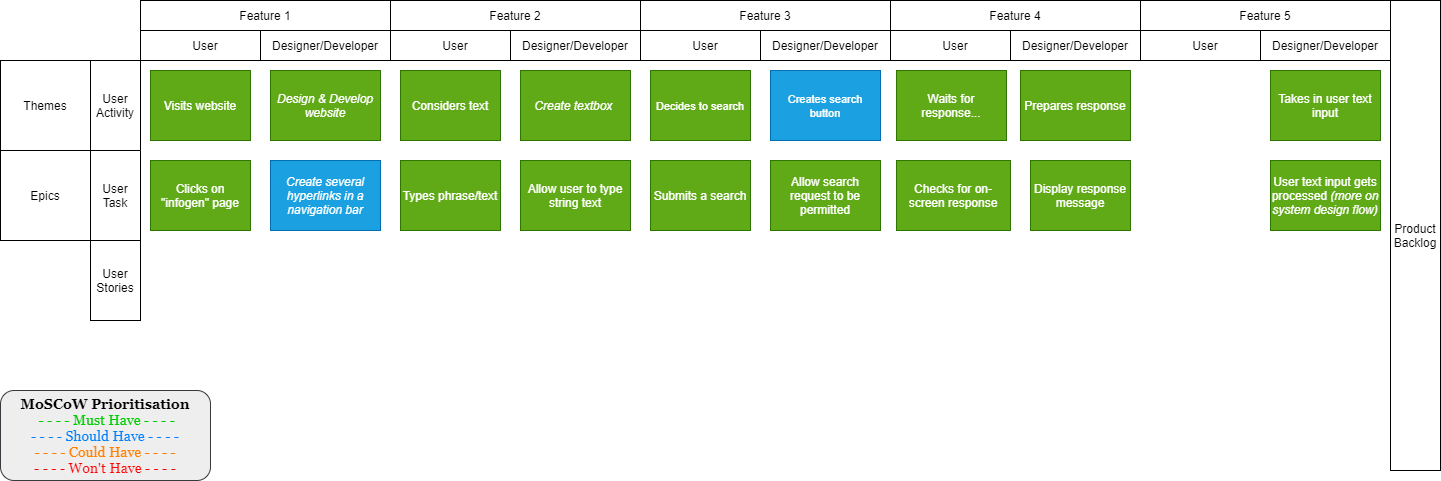

The diagram above was exported from draw.io. Its source (the exported page's mxGraphModel, read from the mxfile embedded in the PNG):
<mxGraphModel dx="1346" dy="740" grid="1" gridSize="10" guides="1" tooltips="1" connect="1" arrows="1" fold="1" page="1" pageScale="1" pageWidth="850" pageHeight="1100" math="0" shadow="0">
  <root>
    <mxCell id="0" />
    <mxCell id="1" parent="0" />
    <mxCell id="xfWh3pBT6C607hcx6CBj-1" value="User Activity" style="rounded=0;whiteSpace=wrap;html=1;direction=south;" vertex="1" parent="1">
      <mxGeometry x="100" y="70" width="50" height="90" as="geometry" />
    </mxCell>
    <mxCell id="xfWh3pBT6C607hcx6CBj-3" value="User Task" style="rounded=0;whiteSpace=wrap;html=1;direction=south;" vertex="1" parent="1">
      <mxGeometry x="100" y="160" width="50" height="90" as="geometry" />
    </mxCell>
    <mxCell id="xfWh3pBT6C607hcx6CBj-4" value="Feature 1" style="rounded=0;whiteSpace=wrap;html=1;" vertex="1" parent="1">
      <mxGeometry x="150" y="10" width="250" height="30" as="geometry" />
    </mxCell>
    <mxCell id="xfWh3pBT6C607hcx6CBj-5" value="Feature 2" style="rounded=0;whiteSpace=wrap;html=1;" vertex="1" parent="1">
      <mxGeometry x="400" y="10" width="250" height="30" as="geometry" />
    </mxCell>
    <mxCell id="xfWh3pBT6C607hcx6CBj-6" value="Feature 3" style="rounded=0;whiteSpace=wrap;html=1;" vertex="1" parent="1">
      <mxGeometry x="650" y="10" width="250" height="30" as="geometry" />
    </mxCell>
    <mxCell id="xfWh3pBT6C607hcx6CBj-7" value="Visits website" style="whiteSpace=wrap;html=1;fillColor=#60a917;strokeColor=#2D7600;fontColor=#ffffff;" vertex="1" parent="1">
      <mxGeometry x="160" y="80" width="100" height="70" as="geometry" />
    </mxCell>
    <mxCell id="xfWh3pBT6C607hcx6CBj-8" value="Clicks on &quot;infogen&quot; page" style="whiteSpace=wrap;html=1;fillColor=#60a917;strokeColor=#2D7600;fontColor=#ffffff;" vertex="1" parent="1">
      <mxGeometry x="160" y="170" width="100" height="70" as="geometry" />
    </mxCell>
    <mxCell id="xfWh3pBT6C607hcx6CBj-10" value="&lt;font face=&quot;Georgia&quot; style=&quot;font-size: 14px&quot;&gt;&lt;b&gt;MoSCoW Prioritisation&lt;br&gt;&lt;/b&gt;&lt;font color=&quot;#00cc00&quot;&gt;&amp;nbsp;- - - - Must Have - - - -&lt;br&gt;&lt;/font&gt;&lt;font color=&quot;#007fff&quot;&gt;- - - - Should Have - - - -&lt;br&gt;&lt;/font&gt;&lt;font color=&quot;#ff8000&quot;&gt;- - - - Could Have - - - -&lt;br&gt;&lt;/font&gt;&lt;font color=&quot;#ff0000&quot;&gt;- - - - Won't Have - - - -&lt;/font&gt;&lt;/font&gt;" style="rounded=1;whiteSpace=wrap;html=1;fillColor=#eeeeee;strokeColor=#36393d;" vertex="1" parent="1">
      <mxGeometry x="10" y="400" width="210" height="90" as="geometry" />
    </mxCell>
    <mxCell id="xfWh3pBT6C607hcx6CBj-13" value="&lt;i&gt;Design &amp;amp; Develop website&lt;/i&gt;" style="rounded=0;whiteSpace=wrap;html=1;fillColor=#60a917;strokeColor=#2D7600;fontColor=#ffffff;" vertex="1" parent="1">
      <mxGeometry x="280" y="80" width="110" height="70" as="geometry" />
    </mxCell>
    <mxCell id="xfWh3pBT6C607hcx6CBj-14" value="&lt;i&gt;Create several hyperlinks in a navigation bar&lt;/i&gt;" style="rounded=0;whiteSpace=wrap;html=1;fillColor=#1ba1e2;strokeColor=#006EAF;fontColor=#ffffff;" vertex="1" parent="1">
      <mxGeometry x="280" y="170" width="110" height="70" as="geometry" />
    </mxCell>
    <mxCell id="xfWh3pBT6C607hcx6CBj-15" value="User" style="rounded=0;whiteSpace=wrap;html=1;" vertex="1" parent="1">
      <mxGeometry x="150" y="40" width="130" height="30" as="geometry" />
    </mxCell>
    <mxCell id="xfWh3pBT6C607hcx6CBj-16" value="Designer/Developer" style="rounded=0;whiteSpace=wrap;html=1;fontStyle=0" vertex="1" parent="1">
      <mxGeometry x="270" y="40" width="130" height="30" as="geometry" />
    </mxCell>
    <mxCell id="xfWh3pBT6C607hcx6CBj-17" value="Themes" style="rounded=0;whiteSpace=wrap;html=1;" vertex="1" parent="1">
      <mxGeometry x="10" y="70" width="90" height="90" as="geometry" />
    </mxCell>
    <mxCell id="xfWh3pBT6C607hcx6CBj-19" value="Epics" style="rounded=0;whiteSpace=wrap;html=1;" vertex="1" parent="1">
      <mxGeometry x="10" y="160" width="90" height="90" as="geometry" />
    </mxCell>
    <mxCell id="xfWh3pBT6C607hcx6CBj-20" value="Product Backlog" style="rounded=0;whiteSpace=wrap;html=1;" vertex="1" parent="1">
      <mxGeometry x="1400" y="10" width="50" height="470" as="geometry" />
    </mxCell>
    <mxCell id="xfWh3pBT6C607hcx6CBj-21" value="User Stories" style="rounded=0;whiteSpace=wrap;html=1;" vertex="1" parent="1">
      <mxGeometry x="100" y="250" width="50" height="80" as="geometry" />
    </mxCell>
    <mxCell id="xfWh3pBT6C607hcx6CBj-22" value="User" style="rounded=0;whiteSpace=wrap;html=1;" vertex="1" parent="1">
      <mxGeometry x="400" y="40" width="130" height="30" as="geometry" />
    </mxCell>
    <mxCell id="xfWh3pBT6C607hcx6CBj-23" value="Designer/Developer" style="rounded=0;whiteSpace=wrap;html=1;" vertex="1" parent="1">
      <mxGeometry x="520" y="40" width="130" height="30" as="geometry" />
    </mxCell>
    <mxCell id="xfWh3pBT6C607hcx6CBj-24" value="Considers text" style="rounded=0;whiteSpace=wrap;html=1;fillColor=#60a917;strokeColor=#2D7600;fontColor=#ffffff;" vertex="1" parent="1">
      <mxGeometry x="410" y="80" width="100" height="70" as="geometry" />
    </mxCell>
    <mxCell id="xfWh3pBT6C607hcx6CBj-25" value="&lt;i&gt;Create textbox&amp;nbsp;&lt;/i&gt;" style="rounded=0;whiteSpace=wrap;html=1;fillColor=#60a917;strokeColor=#2D7600;fontColor=#ffffff;" vertex="1" parent="1">
      <mxGeometry x="530" y="80" width="110" height="70" as="geometry" />
    </mxCell>
    <mxCell id="xfWh3pBT6C607hcx6CBj-26" value="Types phrase/text" style="rounded=0;whiteSpace=wrap;html=1;fillColor=#60a917;strokeColor=#2D7600;fontColor=#ffffff;" vertex="1" parent="1">
      <mxGeometry x="410" y="170" width="100" height="70" as="geometry" />
    </mxCell>
    <mxCell id="xfWh3pBT6C607hcx6CBj-27" value="Allow user to type string text" style="rounded=0;whiteSpace=wrap;html=1;fillColor=#60a917;strokeColor=#2D7600;fontColor=#ffffff;" vertex="1" parent="1">
      <mxGeometry x="530" y="170" width="110" height="70" as="geometry" />
    </mxCell>
    <mxCell id="xfWh3pBT6C607hcx6CBj-28" value="&lt;font style=&quot;font-size: 11px&quot;&gt;Decides to search&lt;/font&gt;" style="rounded=0;whiteSpace=wrap;html=1;fontColor=#ffffff;fillColor=#60a917;strokeColor=#2D7600;" vertex="1" parent="1">
      <mxGeometry x="660" y="80" width="100" height="70" as="geometry" />
    </mxCell>
    <mxCell id="xfWh3pBT6C607hcx6CBj-29" value="User" style="rounded=0;whiteSpace=wrap;html=1;" vertex="1" parent="1">
      <mxGeometry x="650" y="40" width="130" height="30" as="geometry" />
    </mxCell>
    <mxCell id="xfWh3pBT6C607hcx6CBj-30" value="Designer/Developer" style="rounded=0;whiteSpace=wrap;html=1;" vertex="1" parent="1">
      <mxGeometry x="770" y="40" width="130" height="30" as="geometry" />
    </mxCell>
    <mxCell id="xfWh3pBT6C607hcx6CBj-31" value="&lt;font style=&quot;font-size: 11px&quot;&gt;Creates search button&lt;/font&gt;" style="rounded=0;whiteSpace=wrap;html=1;fontColor=#ffffff;fillColor=#1ba1e2;strokeColor=#006EAF;" vertex="1" parent="1">
      <mxGeometry x="780" y="80" width="110" height="70" as="geometry" />
    </mxCell>
    <mxCell id="xfWh3pBT6C607hcx6CBj-32" value="&lt;font&gt;Submits a search&lt;/font&gt;" style="rounded=0;whiteSpace=wrap;html=1;fillColor=#60a917;strokeColor=#2D7600;fontColor=#FFFFFF;" vertex="1" parent="1">
      <mxGeometry x="660" y="170" width="100" height="70" as="geometry" />
    </mxCell>
    <mxCell id="xfWh3pBT6C607hcx6CBj-33" value="Allow search request to be permitted" style="rounded=0;whiteSpace=wrap;html=1;fillColor=#60a917;strokeColor=#2D7600;fontColor=#ffffff;" vertex="1" parent="1">
      <mxGeometry x="780" y="170" width="110" height="70" as="geometry" />
    </mxCell>
    <mxCell id="xfWh3pBT6C607hcx6CBj-34" value="Feature 4" style="rounded=0;whiteSpace=wrap;html=1;" vertex="1" parent="1">
      <mxGeometry x="900" y="10" width="250" height="30" as="geometry" />
    </mxCell>
    <mxCell id="xfWh3pBT6C607hcx6CBj-35" value="Waits for response..." style="rounded=0;whiteSpace=wrap;html=1;fillColor=#60a917;strokeColor=#2D7600;labelBackgroundColor=none;fontColor=#FFFFFF;" vertex="1" parent="1">
      <mxGeometry x="906" y="80" width="110" height="70" as="geometry" />
    </mxCell>
    <mxCell id="xfWh3pBT6C607hcx6CBj-36" value="User" style="rounded=0;whiteSpace=wrap;html=1;" vertex="1" parent="1">
      <mxGeometry x="900" y="40" width="130" height="30" as="geometry" />
    </mxCell>
    <mxCell id="xfWh3pBT6C607hcx6CBj-37" value="Designer/Developer" style="rounded=0;whiteSpace=wrap;html=1;" vertex="1" parent="1">
      <mxGeometry x="1020" y="40" width="130" height="30" as="geometry" />
    </mxCell>
    <mxCell id="xfWh3pBT6C607hcx6CBj-38" value="Takes in user text input" style="rounded=0;whiteSpace=wrap;labelBackgroundColor=none;fillColor=#60a917;strokeColor=#2D7600;fontColor=#ffffff;" vertex="1" parent="1">
      <mxGeometry x="1280" y="80" width="110" height="70" as="geometry" />
    </mxCell>
    <mxCell id="xfWh3pBT6C607hcx6CBj-40" value="&lt;font&gt;Checks for on-screen response&lt;/font&gt;" style="rounded=0;whiteSpace=wrap;html=1;fillColor=#60a917;strokeColor=#2D7600;fontColor=#FFFFFF;" vertex="1" parent="1">
      <mxGeometry x="906" y="170" width="114" height="70" as="geometry" />
    </mxCell>
    <mxCell id="xfWh3pBT6C607hcx6CBj-42" value="&lt;span style=&quot;font-family: &amp;#34;helvetica&amp;#34;&quot;&gt;User text input gets processed&amp;nbsp;&lt;/span&gt;&lt;i style=&quot;font-family: &amp;#34;helvetica&amp;#34;&quot;&gt;(more on system design flow)&lt;/i&gt;" style="rounded=0;whiteSpace=wrap;html=1;labelBackgroundColor=none;fontColor=#ffffff;fillColor=#60a917;strokeColor=#2D7600;" vertex="1" parent="1">
      <mxGeometry x="1280" y="170" width="110" height="70" as="geometry" />
    </mxCell>
    <mxCell id="xfWh3pBT6C607hcx6CBj-43" value="Feature 5" style="rounded=0;whiteSpace=wrap;html=1;" vertex="1" parent="1">
      <mxGeometry x="1150" y="10" width="250" height="30" as="geometry" />
    </mxCell>
    <mxCell id="xfWh3pBT6C607hcx6CBj-44" value="User" style="rounded=0;whiteSpace=wrap;html=1;" vertex="1" parent="1">
      <mxGeometry x="1150" y="40" width="130" height="30" as="geometry" />
    </mxCell>
    <mxCell id="xfWh3pBT6C607hcx6CBj-45" value="Designer/Developer" style="rounded=0;whiteSpace=wrap;html=1;" vertex="1" parent="1">
      <mxGeometry x="1270" y="40" width="130" height="30" as="geometry" />
    </mxCell>
    <mxCell id="xfWh3pBT6C607hcx6CBj-46" value="Prepares response" style="rounded=0;whiteSpace=wrap;html=1;labelBackgroundColor=none;fontColor=#ffffff;fillColor=#60a917;strokeColor=#2D7600;" vertex="1" parent="1">
      <mxGeometry x="1030" y="80" width="110" height="70" as="geometry" />
    </mxCell>
    <mxCell id="xfWh3pBT6C607hcx6CBj-47" value="Display response message" style="rounded=0;whiteSpace=wrap;html=1;labelBackgroundColor=none;fontColor=#ffffff;fillColor=#60a917;strokeColor=#2D7600;" vertex="1" parent="1">
      <mxGeometry x="1040" y="170" width="100" height="70" as="geometry" />
    </mxCell>
  </root>
</mxGraphModel>